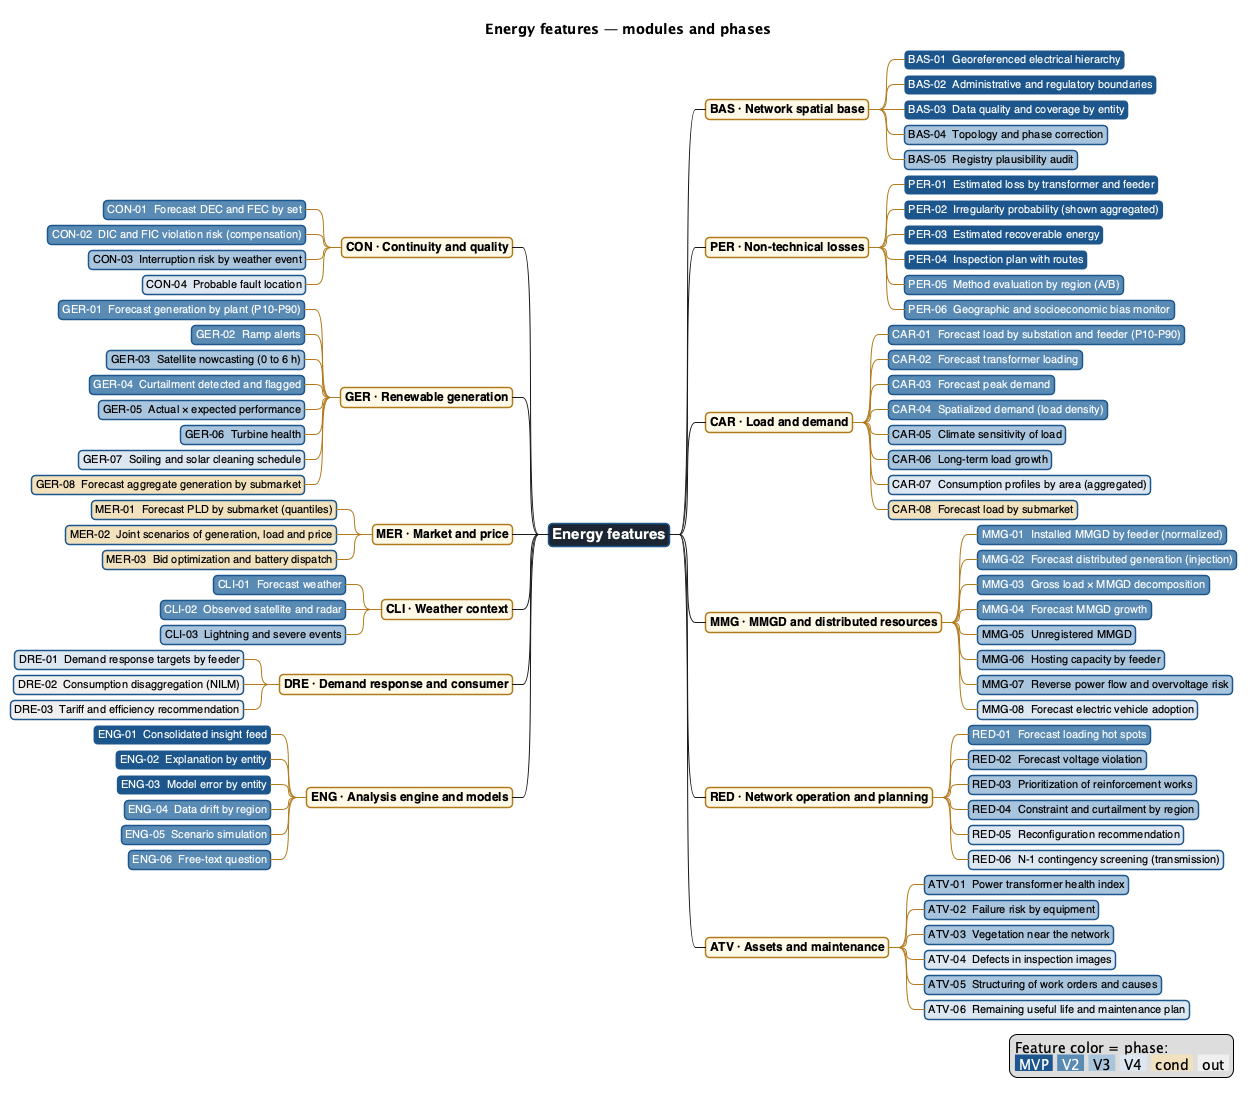

The diagram above was rendered by PlantUML. Its source (embedded in the PNG):
@startmindmap features-en
title Energy features — modules and phases
<style>
mindmapDiagram {
  node { FontName Helvetica; FontSize 11; Padding 4; Margin 3; RoundCorner 8; LineColor #1C568C }
  :depth(0) { FontSize 15; FontStyle bold; BackgroundColor #1d2733; FontColor #ffffff }
  :depth(1) { FontSize 12; FontStyle bold; BackgroundColor #FFF8E6; LineColor #B07A1A }
}
</style>
* Energy features
** BAS · Network spatial base
***[#1C568C] <color:#FFFFFF>BAS-01  Georeferenced electrical hierarchy</color>
***[#1C568C] <color:#FFFFFF>BAS-02  Administrative and regulatory boundaries</color>
***[#1C568C] <color:#FFFFFF>BAS-03  Data quality and coverage by entity</color>
***[#A9C4DD] BAS-04  Topology and phase correction
***[#A9C4DD] BAS-05  Registry plausibility audit
** PER · Non-technical losses
***[#1C568C] <color:#FFFFFF>PER-01  Estimated loss by transformer and feeder</color>
***[#1C568C] <color:#FFFFFF>PER-02  Irregularity probability (shown aggregated)</color>
***[#1C568C] <color:#FFFFFF>PER-03  Estimated recoverable energy</color>
***[#1C568C] <color:#FFFFFF>PER-04  Inspection plan with routes</color>
***[#5B8BB5] <color:#FFFFFF>PER-05  Method evaluation by region (A/B)</color>
***[#5B8BB5] <color:#FFFFFF>PER-06  Geographic and socioeconomic bias monitor</color>
** CAR · Load and demand
***[#5B8BB5] <color:#FFFFFF>CAR-01  Forecast load by substation and feeder (P10-P90)</color>
***[#5B8BB5] <color:#FFFFFF>CAR-02  Forecast transformer loading</color>
***[#5B8BB5] <color:#FFFFFF>CAR-03  Forecast peak demand</color>
***[#5B8BB5] <color:#FFFFFF>CAR-04  Spatialized demand (load density)</color>
***[#A9C4DD] CAR-05  Climate sensitivity of load
***[#A9C4DD] CAR-06  Long-term load growth
***[#DDE7F0] CAR-07  Consumption profiles by area (aggregated)
***[#F0E0BC] CAR-08  Forecast load by submarket
** MMG · MMGD and distributed resources
***[#5B8BB5] <color:#FFFFFF>MMG-01  Installed MMGD by feeder (normalized)</color>
***[#5B8BB5] <color:#FFFFFF>MMG-02  Forecast distributed generation (injection)</color>
***[#5B8BB5] <color:#FFFFFF>MMG-03  Gross load × MMGD decomposition</color>
***[#5B8BB5] <color:#FFFFFF>MMG-04  Forecast MMGD growth</color>
***[#A9C4DD] MMG-05  Unregistered MMGD
***[#A9C4DD] MMG-06  Hosting capacity by feeder
***[#A9C4DD] MMG-07  Reverse power flow and overvoltage risk
***[#DDE7F0] MMG-08  Forecast electric vehicle adoption
** RED · Network operation and planning
***[#5B8BB5] <color:#FFFFFF>RED-01  Forecast loading hot spots</color>
***[#A9C4DD] RED-02  Forecast voltage violation
***[#A9C4DD] RED-03  Prioritization of reinforcement works
***[#A9C4DD] RED-04  Constraint and curtailment by region
***[#DDE7F0] RED-05  Reconfiguration recommendation
***[#DDE7F0] RED-06  N-1 contingency screening (transmission)
** ATV · Assets and maintenance
***[#A9C4DD] ATV-01  Power transformer health index
***[#A9C4DD] ATV-02  Failure risk by equipment
***[#A9C4DD] ATV-03  Vegetation near the network
***[#DDE7F0] ATV-04  Defects in inspection images
***[#A9C4DD] ATV-05  Structuring of work orders and causes
***[#DDE7F0] ATV-06  Remaining useful life and maintenance plan
left side
** CON · Continuity and quality
***[#5B8BB5] <color:#FFFFFF>CON-01  Forecast DEC and FEC by set</color>
***[#5B8BB5] <color:#FFFFFF>CON-02  DIC and FIC violation risk (compensation)</color>
***[#A9C4DD] CON-03  Interruption risk by weather event
***[#DDE7F0] CON-04  Probable fault location
** GER · Renewable generation
***[#5B8BB5] <color:#FFFFFF>GER-01  Forecast generation by plant (P10-P90)</color>
***[#5B8BB5] <color:#FFFFFF>GER-02  Ramp alerts</color>
***[#A9C4DD] GER-03  Satellite nowcasting (0 to 6 h)
***[#5B8BB5] <color:#FFFFFF>GER-04  Curtailment detected and flagged</color>
***[#A9C4DD] GER-05  Actual × expected performance
***[#A9C4DD] GER-06  Turbine health
***[#DDE7F0] GER-07  Soiling and solar cleaning schedule
***[#F0E0BC] GER-08  Forecast aggregate generation by submarket
** MER · Market and price
***[#F0E0BC] MER-01  Forecast PLD by submarket (quantiles)
***[#F0E0BC] MER-02  Joint scenarios of generation, load and price
***[#F0E0BC] MER-03  Bid optimization and battery dispatch
** CLI · Weather context
***[#5B8BB5] <color:#FFFFFF>CLI-01  Forecast weather</color>
***[#5B8BB5] <color:#FFFFFF>CLI-02  Observed satellite and radar</color>
***[#A9C4DD] CLI-03  Lightning and severe events
** DRE · Demand response and consumer
***[#DDE7F0] DRE-01  Demand response targets by feeder
***[#EEEEEE] DRE-02  Consumption disaggregation (NILM)
***[#EEEEEE] DRE-03  Tariff and efficiency recommendation
** ENG · Analysis engine and models
***[#1C568C] <color:#FFFFFF>ENG-01  Consolidated insight feed</color>
***[#1C568C] <color:#FFFFFF>ENG-02  Explanation by entity</color>
***[#1C568C] <color:#FFFFFF>ENG-03  Model error by entity</color>
***[#5B8BB5] <color:#FFFFFF>ENG-04  Data drift by region</color>
***[#5B8BB5] <color:#FFFFFF>ENG-05  Scenario simulation</color>
***[#5B8BB5] <color:#FFFFFF>ENG-06  Free-text question</color>
legend right
  Feature color = phase:
  <back:#1C568C><color:#FFFFFF> MVP </color></back> <back:#5B8BB5><color:#FFFFFF> V2 </color></back> <back:#A9C4DD> V3 </back> <back:#DDE7F0> V4 </back> <back:#F0E0BC> cond </back> <back:#EEEEEE> out </back>
endlegend
@endmindmap